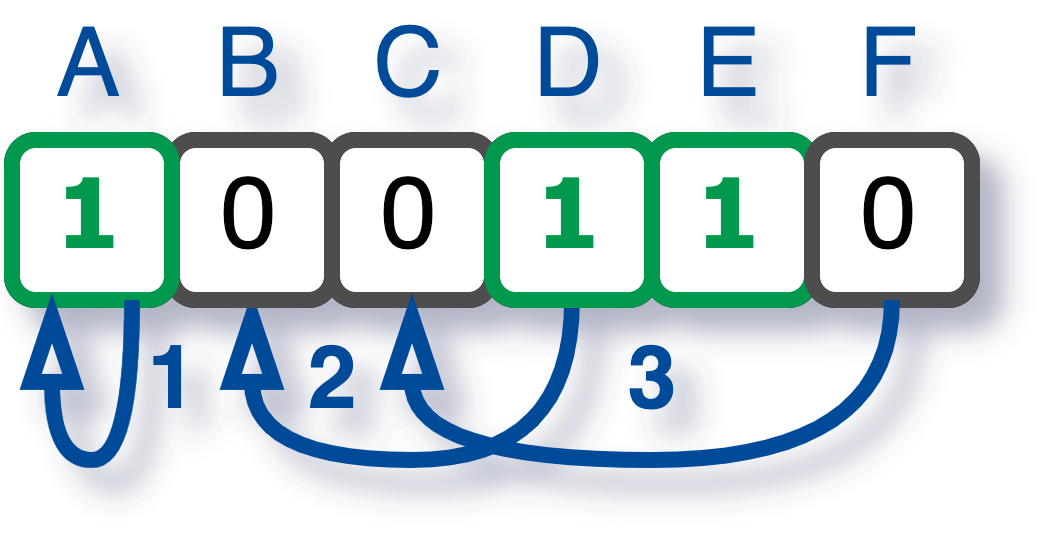

The diagram above was exported from draw.io. Its source (the exported page's mxGraphModel, read from the mxfile embedded in the PNG):
<mxGraphModel dx="328" dy="236" grid="1" gridSize="10" guides="1" tooltips="1" connect="1" arrows="1" fold="1" page="1" pageScale="1" pageWidth="850" pageHeight="1100" math="0" shadow="1">
  <root>
    <mxCell id="0" />
    <mxCell id="1" parent="0" />
    <mxCell id="chbyc9-DnW4WcWcL6rkC-57" value="A" style="rounded=1;whiteSpace=wrap;html=1;glass=0;labelPosition=center;verticalLabelPosition=top;align=center;verticalAlign=bottom;strokeWidth=2;shadow=0;container=0;direction=south;fontColor=#004C99;" parent="1" vertex="1">
      <mxGeometry x="130" y="240" width="20" height="20" as="geometry" />
    </mxCell>
    <mxCell id="chbyc9-DnW4WcWcL6rkC-58" value="B" style="rounded=1;whiteSpace=wrap;html=1;glass=0;labelPosition=center;verticalLabelPosition=top;align=center;verticalAlign=bottom;strokeWidth=2;shadow=0;container=0;fontColor=#004C99;" parent="1" vertex="1">
      <mxGeometry x="150" y="240" width="20" height="20" as="geometry" />
    </mxCell>
    <mxCell id="chbyc9-DnW4WcWcL6rkC-59" value="C" style="rounded=1;whiteSpace=wrap;html=1;glass=0;labelPosition=center;verticalLabelPosition=top;align=center;verticalAlign=bottom;strokeWidth=2;shadow=0;container=0;fontColor=#004C99;" parent="1" vertex="1">
      <mxGeometry x="170" y="240" width="20" height="20" as="geometry" />
    </mxCell>
    <mxCell id="chbyc9-DnW4WcWcL6rkC-60" value="D" style="rounded=1;whiteSpace=wrap;html=1;glass=0;labelPosition=center;verticalLabelPosition=top;align=center;verticalAlign=bottom;strokeWidth=2;shadow=0;container=0;fontColor=#004C99;" parent="1" vertex="1">
      <mxGeometry x="190" y="240" width="20" height="20" as="geometry" />
    </mxCell>
    <mxCell id="chbyc9-DnW4WcWcL6rkC-61" value="E" style="rounded=1;whiteSpace=wrap;html=1;glass=0;labelPosition=center;verticalLabelPosition=top;align=center;verticalAlign=bottom;strokeWidth=2;shadow=0;container=0;fontColor=#004C99;" parent="1" vertex="1">
      <mxGeometry x="210" y="240" width="20" height="20" as="geometry" />
    </mxCell>
    <mxCell id="chbyc9-DnW4WcWcL6rkC-62" value="F" style="rounded=1;whiteSpace=wrap;html=1;glass=0;labelPosition=center;verticalLabelPosition=top;align=center;verticalAlign=bottom;strokeWidth=2;shadow=0;container=0;fontColor=#004C99;" parent="1" vertex="1">
      <mxGeometry x="230" y="240" width="20" height="20" as="geometry" />
    </mxCell>
    <mxCell id="chbyc9-DnW4WcWcL6rkC-87" value="2" style="edgeStyle=orthogonalEdgeStyle;rounded=0;orthogonalLoop=1;jettySize=auto;html=1;exitX=0.5;exitY=1;exitDx=0;exitDy=0;curved=1;endArrow=blockThin;endFill=0;strokeWidth=2;shadow=0;strokeColor=#004C99;entryX=0.5;entryY=1;entryDx=0;entryDy=0;fontColor=#004C99;labelBackgroundColor=none;fontStyle=1" parent="1" source="chbyc9-DnW4WcWcL6rkC-17" target="chbyc9-DnW4WcWcL6rkC-15" edge="1">
      <mxGeometry x="0.75" y="-10" relative="1" as="geometry">
        <Array as="points">
          <mxPoint x="200" y="280" />
          <mxPoint x="160" y="280" />
        </Array>
        <mxPoint x="150" y="310" as="sourcePoint" />
        <mxPoint x="170" y="300.01960784313724" as="targetPoint" />
        <mxPoint as="offset" />
      </mxGeometry>
    </mxCell>
    <mxCell id="chbyc9-DnW4WcWcL6rkC-15" value="0" style="rounded=1;whiteSpace=wrap;html=1;glass=0;strokeWidth=2;shadow=0;container=0;fontFamily=Verdana;strokeColor=#4D4D4D;" parent="1" vertex="1">
      <mxGeometry x="150" y="240" width="20" height="20" as="geometry" />
    </mxCell>
    <mxCell id="chbyc9-DnW4WcWcL6rkC-16" value="0" style="rounded=1;whiteSpace=wrap;html=1;glass=0;strokeWidth=2;shadow=0;container=0;fontFamily=Verdana;strokeColor=#4D4D4D;" parent="1" vertex="1">
      <mxGeometry x="170" y="240" width="20" height="20" as="geometry" />
    </mxCell>
    <mxCell id="chbyc9-DnW4WcWcL6rkC-17" value="&lt;b&gt;1&lt;/b&gt;" style="rounded=1;whiteSpace=wrap;html=1;glass=0;strokeWidth=2;shadow=0;container=0;strokeColor=#00994D;fontColor=#00994D;fontFamily=Verdana;" parent="1" vertex="1">
      <mxGeometry x="190" y="240" width="20" height="20" as="geometry" />
    </mxCell>
    <mxCell id="chbyc9-DnW4WcWcL6rkC-18" value="&lt;b&gt;1&lt;/b&gt;" style="rounded=1;whiteSpace=wrap;html=1;glass=0;strokeWidth=2;shadow=0;container=0;strokeColor=#00994D;fontColor=#00994D;fontFamily=Verdana;" parent="1" vertex="1">
      <mxGeometry x="210" y="240" width="20" height="20" as="geometry" />
    </mxCell>
    <mxCell id="chbyc9-DnW4WcWcL6rkC-19" value="0" style="rounded=1;whiteSpace=wrap;html=1;glass=0;strokeWidth=2;shadow=0;container=0;fontFamily=Verdana;strokeColor=#4D4D4D;" parent="1" vertex="1">
      <mxGeometry x="230" y="240" width="20" height="20" as="geometry" />
    </mxCell>
    <mxCell id="chbyc9-DnW4WcWcL6rkC-1" value="&lt;b&gt;1&lt;/b&gt;" style="rounded=1;whiteSpace=wrap;html=1;glass=0;strokeWidth=2;shadow=0;container=0;fontColor=#00994D;strokeColor=#00994D;fontFamily=Verdana;" parent="1" vertex="1">
      <mxGeometry x="130" y="240" width="20" height="20" as="geometry" />
    </mxCell>
    <mxCell id="-WARr9OEVzPQpCGTzNHC-3" value="1" style="edgeStyle=orthogonalEdgeStyle;rounded=0;orthogonalLoop=1;jettySize=auto;html=1;exitX=0.75;exitY=1;exitDx=0;exitDy=0;curved=1;endArrow=blockThin;endFill=0;strokeWidth=2;shadow=0;strokeColor=#004C99;entryX=0.25;entryY=1;entryDx=0;entryDy=0;fontColor=#004C99;labelBackgroundColor=none;fontStyle=1" edge="1" parent="1">
      <mxGeometry x="-0.6" y="5" relative="1" as="geometry">
        <Array as="points">
          <mxPoint x="145" y="280" />
          <mxPoint x="135" y="280" />
        </Array>
        <mxPoint x="145" y="259.99999999999994" as="sourcePoint" />
        <mxPoint x="135" y="259.99999999999994" as="targetPoint" />
        <mxPoint as="offset" />
      </mxGeometry>
    </mxCell>
    <mxCell id="-WARr9OEVzPQpCGTzNHC-4" value="3" style="edgeStyle=orthogonalEdgeStyle;rounded=0;orthogonalLoop=1;jettySize=auto;html=1;exitX=0.5;exitY=1;exitDx=0;exitDy=0;curved=1;endArrow=blockThin;endFill=0;strokeWidth=2;shadow=0;strokeColor=#004C99;entryX=0.5;entryY=1;entryDx=0;entryDy=0;fontColor=#004C99;labelBackgroundColor=none;fontStyle=1" edge="1" parent="1" source="chbyc9-DnW4WcWcL6rkC-19" target="chbyc9-DnW4WcWcL6rkC-16">
      <mxGeometry y="-10" relative="1" as="geometry">
        <Array as="points">
          <mxPoint x="240" y="280" />
          <mxPoint x="180" y="280" />
        </Array>
        <mxPoint x="220" y="259.99999999999994" as="sourcePoint" />
        <mxPoint x="210" y="259.99999999999994" as="targetPoint" />
        <mxPoint as="offset" />
      </mxGeometry>
    </mxCell>
  </root>
</mxGraphModel>